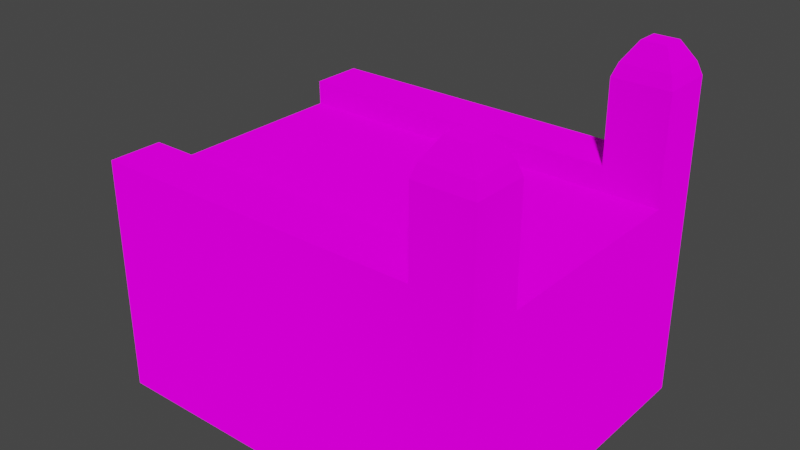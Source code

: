 # Source: Bridge.blend  (saved by Blender 2.91.10; exported with 4.5.12 LTS)
import bpy
from mathutils import Matrix  # noqa: F401  (used for matrix-valued properties, if any)

bpy.ops.wm.read_factory_settings(use_empty=True)
scene = bpy.context.scene
scene.name = 'Scene'

# ---- collections
col_collection = bpy.data.collections.new('Collection'); scene.collection.children.link(col_collection)

# ---- images (referenced by path relative to the original .blend; pixels are not part of the script)
import os
ASSET_DIR = os.environ.get("B2B_ASSET_DIR", "")  # directory of the original .blend (textures are referenced by path, not embedded)
HERE = os.path.dirname(os.path.abspath(__file__))  # packed textures are extracted next to this script under _unpacked/

def load_image(name, relpath, width, height, colorspace="sRGB"):
    """Load a texture the original file referenced (path relative to the .blend, or extracted next to this script)."""
    p = next((c for c in (os.path.join(HERE, relpath), os.path.join(ASSET_DIR, relpath)) if relpath and os.path.exists(c)), "")
    if p:
        img = bpy.data.images.load(p, check_existing=True)
        img.name = name
    else:  # same state as the original file: an image datablock whose file is absent (Cycles renders it pink)
        img = bpy.data.images.new(name, width, height)
        img.source = "FILE"
        img.filepath = "//" + (relpath or name)
    img.colorspace_settings.name = colorspace
    return img
img_bridge_stone_texture_png = load_image('Bridge_Stone_Texture.png', 'Bridge_Stone_Texture.png', 1024, 1024, 'sRGB')

# ---- materials (node trees are filled in below, after node groups)
mat_bridge_stone = bpy.data.materials.new('Bridge Stone')
mat_bridge_stone.use_transparent_shadow = False
mat_bridge_stone.diffuse_color = (0.65, 0.65, 0.65, 1.0)
mat_bridge_stone.roughness = 1.0

# ---- material node trees
mat_bridge_stone.use_nodes = True; mat_bridge_stone.node_tree.nodes.clear()
_N = mat_bridge_stone.node_tree.nodes; _L = mat_bridge_stone.node_tree.links
n0 = _N.new('ShaderNodeOutputMaterial'); n0.name = 'Material Output'; n0.location = (300, 300)
n1 = _N.new('ShaderNodeBsdfDiffuse'); n1.name = 'Diffuse BSDF'; n1.location = (10, 300)
n1.inputs[1].default_value = 1.0
n2 = _N.new('ShaderNodeTexImage'); n2.name = 'Image Texture'; n2.location = (-280, 280)
n2.image = img_bridge_stone_texture_png
_L.new(n1.outputs[0], n0.inputs[0])
_L.new(n2.outputs[0], n1.inputs[0])
n0.is_active_output = True

# ---- world
world_world = bpy.data.worlds.new('World'); scene.world = world_world
world_world.use_nodes = True; world_world.node_tree.nodes.clear()
_N = world_world.node_tree.nodes; _L = world_world.node_tree.links
n0 = _N.new('ShaderNodeOutputWorld'); n0.name = 'World Output'; n0.location = (300, 300)
n1 = _N.new('ShaderNodeBackground'); n1.name = 'Background'; n1.location = (10, 300)
n1.inputs[0].default_value = (0.05088, 0.05088, 0.05088, 1.0)
_L.new(n1.outputs[0], n0.inputs[0])
n0.is_active_output = True
world_world.color = (0.05088, 0.05088, 0.05088)
world_world.use_sun_shadow = False
world_world.sun_shadow_jitter_overblur = 0.0

# ---- meshes
me_cube_001 = bpy.data.meshes.new('Cube.001')
me_cube_001.from_pydata([(-5.446, 2.0, -2.0), (-5.446, 2.0, 2.0), (2.0, 2.0, -2.0), (2.0, 2.0, 2.0), (-5.446, 3.0, 2.0), (-5.446, 3.0, -2.0), (2.0, 3.0, -2.0), (2.0, 3.0, 2.0), (0.9196, 2.0, -2.0), (0.9196, 2.0, 2.0), (0.9196, 3.0, -2.0), (0.9196, 3.0, 2.0), (0.9196, 2.0, 4.0), (2.0, 2.0, 4.0), (0.9196, 3.0, 4.0), (2.0, 3.0, 4.0), (1.002, 2.076, 4.238), (1.918, 2.076, 4.238), (1.002, 2.924, 4.238), (1.918, 2.924, 4.238), (1.229, 2.287, 4.595), (1.69, 2.287, 4.595), (1.229, 2.713, 4.595), (1.69, 2.713, 4.595), (-5.446, -2.0, -2.0), (-5.446, -2.0, 2.0), (2.0, -2.0, -2.0), (2.0, -2.0, 2.0), (-5.446, -3.0, 2.0), (-5.446, -3.0, -2.0), (2.0, -3.0, -2.0), (2.0, -3.0, 2.0), (0.9196, -2.0, -2.0), (0.9196, -2.0, 2.0), (0.9196, -3.0, -2.0), (0.9196, -3.0, 2.0), (0.9196, -2.0, 4.0), (2.0, -2.0, 4.0), (0.9196, -3.0, 4.0), (2.0, -3.0, 4.0), (1.002, -2.076, 4.238), (1.918, -2.076, 4.238), (1.002, -2.924, 4.238), (1.918, -2.924, 4.238), (1.229, -2.287, 4.595), (1.69, -2.287, 4.595), (1.229, -2.713, 4.595), (1.69, -2.713, 4.595), (-5.446, 3.0, 2.462), (-5.446, 2.0, 2.462), (0.9196, 2.0, 2.462), (0.9196, 3.0, 2.462), (-5.446, -3.0, 2.462), (-5.446, -2.0, 2.462), (0.9196, -2.0, 2.462), (0.9196, -3.0, 2.462)], [], [(3, 2, 6, 7), (0, 24, 25, 1), (10, 11, 7, 6), (8, 0, 5, 10), (3, 7, 15, 13), (0, 1, 4, 5), (4, 1, 49, 48), (2, 8, 10, 6), (5, 4, 11, 10), (32, 8, 2, 26), (13, 15, 19, 17), (11, 9, 12, 14), (9, 3, 13, 12), (7, 11, 14, 15), (16, 17, 21, 20), (12, 13, 17, 16), (14, 12, 16, 18), (15, 14, 18, 19), (20, 21, 23, 22), (18, 16, 20, 22), (19, 18, 22, 23), (17, 19, 23, 21), (27, 31, 30, 26), (9, 1, 25, 33), (34, 30, 31, 35), (32, 34, 29, 24), (27, 37, 39, 31), (24, 29, 28, 25), (1, 9, 50, 49), (26, 30, 34, 32), (29, 34, 35, 28), (3, 9, 33, 27), (37, 41, 43, 39), (35, 38, 36, 33), (33, 36, 37, 27), (31, 39, 38, 35), (40, 44, 45, 41), (36, 40, 41, 37), (38, 42, 40, 36), (39, 43, 42, 38), (44, 46, 47, 45), (42, 46, 44, 40), (43, 47, 46, 42), (41, 45, 47, 43), (0, 8, 32, 24), (2, 3, 27, 26), (49, 50, 51, 48), (53, 52, 55, 54), (28, 35, 55, 52), (33, 25, 53, 54), (11, 4, 48, 51), (25, 28, 52, 53), (35, 33, 54, 55), (9, 11, 51, 50)])
_uv = me_cube_001.uv_layers.new(name='UVMap')
_uv.uv.foreach_set('vector', [0.7015, 0.4652, 0.7022, 0.5139, 0.6922, 0.5081, 0.6916, 0.4732, 0.1866, 0.5179, 0.1866, 0.5179, 0.1863, 0.4844, 0.1863, 0.4844, 1.022, -0.5403, 1.011, 1.45, 0.3912, 1.457, 0.4121, -0.5466, 0.5093, 0.9371, 0.4095, 0.9271, 0.4215, 0.915, 0.502, 0.9197, 0.4079, -0.139, 1.072, -0.1378, 1.075, 0.8504, 0.4156, 0.856, 0.1866, 0.5179, 0.1863, 0.4844, 0.1942, 0.4898, 0.1934, 0.5111, 0.3057, 0.4098, 0.2412, 0.3661, 0.2412, 0.3661, 0.3057, 0.4098, 0.5266, 0.9229, 0.5093, 0.9371, 0.502, 0.9197, 0.5133, 0.9152, -0.4418, 1.068, -0.4073, -0.1364, 1.285, -0.133, 1.279, 1.063, 0.5093, 0.9371, 0.5093, 0.9371, 0.5266, 0.9229, 0.5266, 0.9229, 0.2966, 0.31, 0.297, 0.3123, 0.2964, 0.3121, 0.2962, 0.3107, -0.1554, -0.1841, 1.492, -0.1817, 1.506, 0.793, -0.1572, 0.8031, 0.2529, -0.04109, 1.199, -0.03387, 1.197, 0.6356, 0.2737, 0.6434, 0.1132, 0.8394, 0.9637, 0.8472, 0.9595, -0.155, 0.1198, -0.1487, 0.5987, 0.5312, 0.6002, 0.5307, 0.5998, 0.5314, 0.5993, 0.5315, 0.294, 0.3109, 0.2966, 0.31, 0.2962, 0.3107, 0.2947, 0.3112, 0.2946, 0.3134, 0.294, 0.3109, 0.2947, 0.3112, 0.295, 0.3126, 0.297, 0.3123, 0.2946, 0.3134, 0.295, 0.3126, 0.2964, 0.3121, 0.8193, 0.5355, 0.8198, 0.5354, 0.8198, 0.5358, 0.8194, 0.5359, 0.599, 0.5326, 0.5987, 0.5312, 0.5993, 0.5315, 0.5994, 0.5319, 0.6004, 0.5321, 0.599, 0.5326, 0.5994, 0.5319, 0.5998, 0.5318, 0.6002, 0.5307, 0.6004, 0.5321, 0.5998, 0.5318, 0.5998, 0.5314, 0.7015, 0.4652, 0.6916, 0.4732, 0.6922, 0.5081, 0.7022, 0.5139, 2.353, 0.3296, -1.439, 0.2999, -1.439, 0.2999, 2.353, 0.3296, 1.022, -0.5403, 0.4121, -0.5466, 0.3912, 1.457, 1.011, 1.45, 0.5093, 0.9371, 0.502, 0.9197, 0.4215, 0.915, 0.4095, 0.9271, 0.4079, -0.139, 0.4156, 0.856, 1.075, 0.8504, 1.072, -0.1378, 0.1866, 0.5179, 0.1934, 0.5111, 0.1942, 0.4898, 0.1863, 0.4844, 0.1863, 0.4538, 0.2285, 0.4438, 0.2285, 0.4438, 0.1863, 0.4538, 0.5266, 0.9229, 0.5133, 0.9152, 0.502, 0.9197, 0.5093, 0.9371, -0.4476, 1.072, 1.284, 1.07, 1.291, -0.137, -0.4128, -0.1404, 0.7779, 0.3215, 0.6737, 0.2635, 0.6737, 0.2635, 0.7779, 0.3215, 0.2966, 0.31, 0.2962, 0.3107, 0.2964, 0.3121, 0.297, 0.3123, -0.1554, -0.1841, -0.1572, 0.8031, 1.506, 0.793, 1.492, -0.1817, 0.2529, -0.04109, 0.2737, 0.6434, 1.197, 0.6356, 1.199, -0.03387, 0.1132, 0.8394, 0.1198, -0.1487, 0.9595, -0.155, 0.9637, 0.8472, 0.5987, 0.5312, 0.5993, 0.5315, 0.5998, 0.5314, 0.6002, 0.5307, 0.294, 0.3109, 0.2947, 0.3112, 0.2962, 0.3107, 0.2966, 0.31, 0.2946, 0.3134, 0.295, 0.3126, 0.2947, 0.3112, 0.294, 0.3109, 0.297, 0.3123, 0.2964, 0.3121, 0.295, 0.3126, 0.2946, 0.3134, 0.8193, 0.5355, 0.8194, 0.5359, 0.8198, 0.5358, 0.8198, 0.5354, 0.599, 0.5326, 0.5994, 0.5319, 0.5993, 0.5315, 0.5987, 0.5312, 0.6004, 0.5321, 0.5998, 0.5318, 0.5994, 0.5319, 0.599, 0.5326, 0.6002, 0.5307, 0.5998, 0.5314, 0.5998, 0.5318, 0.6004, 0.5321, 0.4095, 0.9271, 0.5093, 0.9371, 0.5093, 0.9371, 0.4095, 0.9271, 0.7022, 0.5139, 0.7015, 0.4652, 0.7015, 0.4652, 0.7022, 0.5139, -0.5589, 0.06895, 1.601, 0.07858, 1.57, 0.5912, -0.5228, 0.5948, -0.5589, 0.06895, -0.5228, 0.5948, 1.57, 0.5912, 1.601, 0.07858, 0.3558, 0.6443, 0.4178, 0.635, 0.4178, 0.635, 0.3558, 0.6443, 0.2285, 0.4438, 0.1863, 0.4538, 0.1863, 0.4538, 0.2285, 0.4438, 0.4178, 0.635, 0.3558, 0.6443, 0.3558, 0.6443, 0.4178, 0.635, 0.2412, 0.3661, 0.3057, 0.4098, 0.3057, 0.4098, 0.2412, 0.3661, 0.6457, 0.3584, 0.6737, 0.2635, 0.6737, 0.2635, 0.6457, 0.3584, 0.6737, 0.2635, 0.6457, 0.3584, 0.6457, 0.3584, 0.6737, 0.2635])
me_cube_001.materials.append(mat_bridge_stone)
me_cube_001.use_remesh_fix_poles = True
me_cube_001.use_remesh_preserve_attributes = False
me_cube_001.use_mirror_vertex_groups = False
me_cube_001.update()

# ---- objects
ob_cube = bpy.data.objects.new('Cube', me_cube_001)

# ---- transforms, parenting, visibility, modifiers, constraints
ob_cube.location = (1.88, 0.0, 0.0)
ob_cube.lineart.crease_threshold = 0.0

# ---- collection membership
col_collection.objects.link(ob_cube)

# ---- scene / render settings (as saved in the file)
scene.frame_start = 1; scene.frame_end = 250; scene.frame_set(1)
scene.render.engine = 'BLENDER_EEVEE_NEXT'
scene.cycles.use_denoising = False
scene.cycles.samples = 128
scene.cycles.sampling_pattern = 'TABULATED_SOBOL'
scene.cycles.use_adaptive_sampling = False
scene.cycles.use_light_tree = False
scene.view_settings.view_transform = 'Filmic'
bpy.context.view_layer.update()

# ---- added for rendering (the .blend has no active camera and no usable light): camera, sun
cam_auto = bpy.data.cameras.new('AutoCamera')
cam_auto.lens = 50.0
cam_auto.sensor_width = 36.0
cam_auto.clip_end = 1000.0
ob_auto_camera = bpy.data.objects.new('AutoCamera', cam_auto)
scene.collection.objects.link(ob_auto_camera)
ob_auto_camera.location = (10.9044, -12.8973, 9.89553)
ob_auto_camera.rotation_euler = (1.09748, -7.21219e-08, 0.694738)
scene.camera = ob_auto_camera
light_auto_sun = bpy.data.lights.new('AutoSun', 'SUN')
light_auto_sun.energy = 3.0
light_auto_sun.angle = 0.0523599
ob_auto_sun = bpy.data.objects.new('AutoSun', light_auto_sun)
scene.collection.objects.link(ob_auto_sun)
ob_auto_sun.rotation_euler = (0.872665, 0.174533, 0.523599)
bpy.context.view_layer.update()
